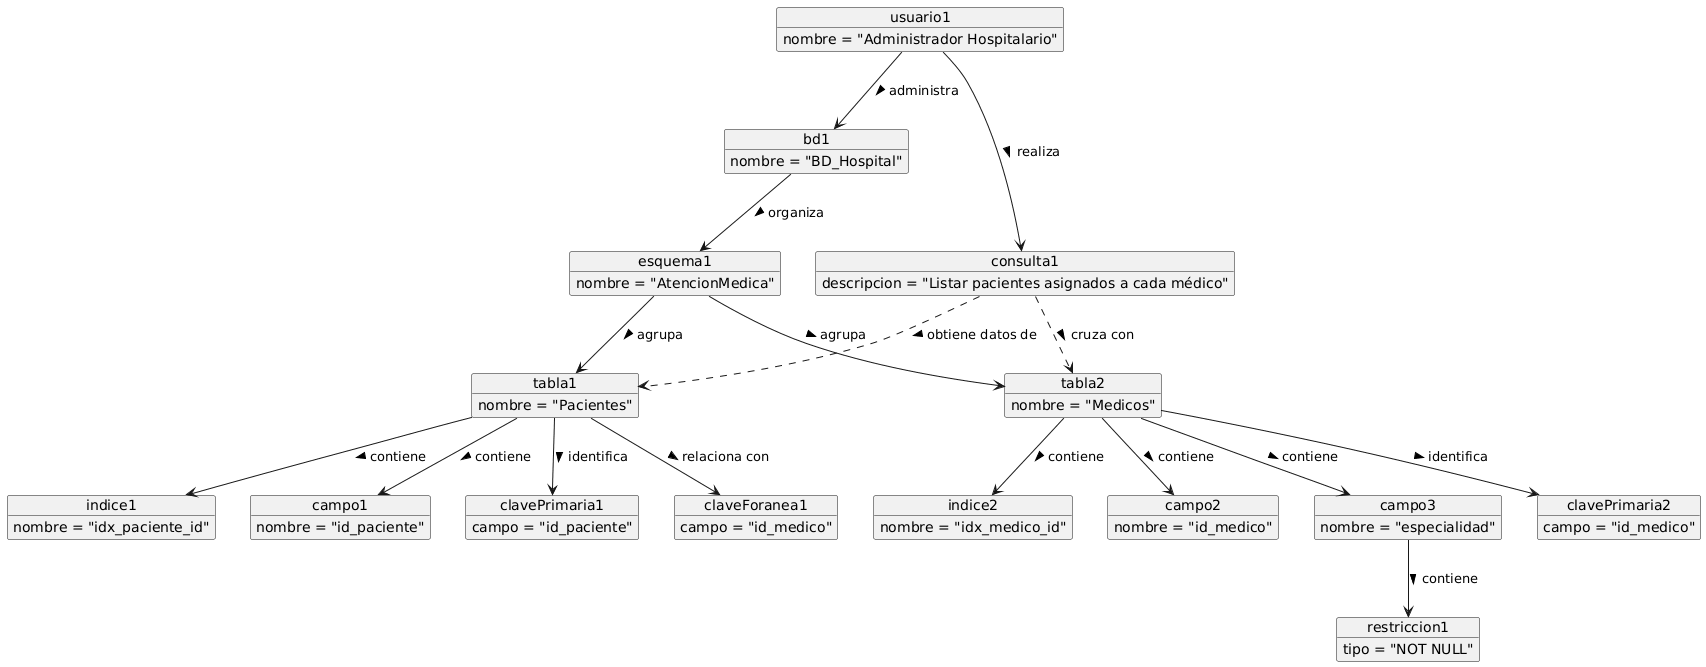

The diagram above was rendered by PlantUML. Its source (embedded in the PNG):
@startuml
top to bottom direction
skinparam classAttributeIconSize 0

object usuario1 {
  nombre = "Administrador Hospitalario"
}

object bd1 {
  nombre = "BD_Hospital"
}

object esquema1 {
  nombre = "AtencionMedica"
}

object tabla1 {
  nombre = "Pacientes"
}

object tabla2 {
  nombre = "Medicos"
}

object consulta1 {
  descripcion = "Listar pacientes asignados a cada médico"
}

object indice1 {
  nombre = "idx_paciente_id"
}

object indice2 {
  nombre = "idx_medico_id"
}

object campo1 {
  nombre = "id_paciente"
}

object campo2 {
  nombre = "id_medico"
}

object campo3 {
  nombre = "especialidad"
}

object clavePrimaria1 {
  campo = "id_paciente"
}

object clavePrimaria2 {
  campo = "id_medico"
}

object claveForanea1 {
  campo = "id_medico"
}

object restriccion1 {
  tipo = "NOT NULL"
}

' Relaciones principales
usuario1 --> bd1 : administra >
usuario1 --> consulta1 : realiza >
bd1 --> esquema1 : organiza >
esquema1 --> tabla1 : agrupa >
esquema1 --> tabla2 : agrupa >
consulta1 ..> tabla1 : obtiene datos de >
consulta1 ..> tabla2 : cruza con >
tabla1 --> campo1 : contiene >
tabla1 --> clavePrimaria1 : identifica >
tabla1 --> claveForanea1 : relaciona con >
tabla1 --> indice1 : contiene >
tabla2 --> indice2 : contiene >
tabla2 --> campo2 : contiene >
tabla2 --> campo3 : contiene >
tabla2 --> clavePrimaria2 : identifica >
campo3 --> restriccion1 : contiene >
@enduml